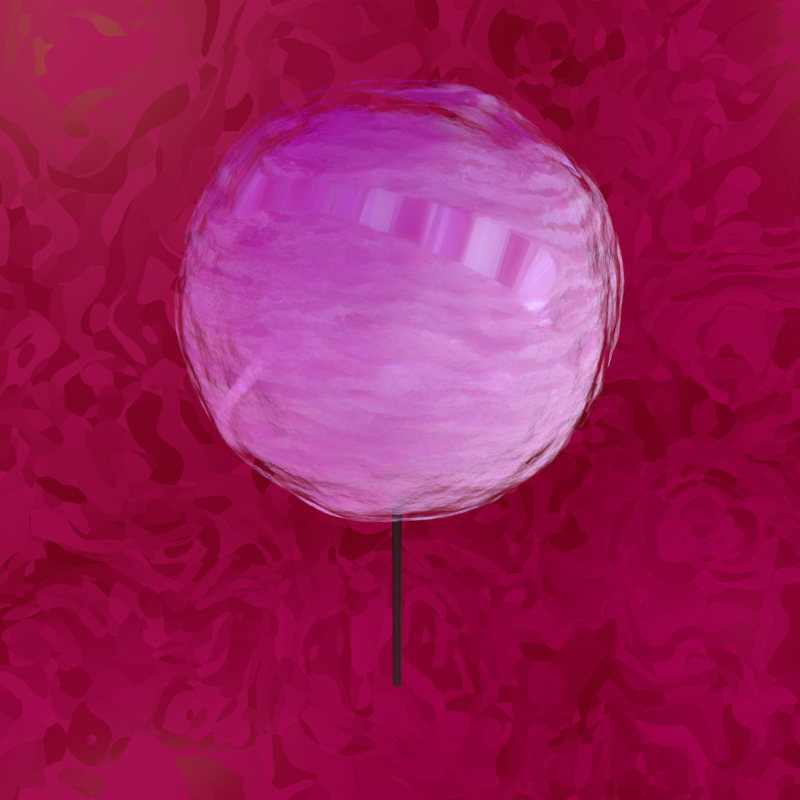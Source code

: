 # Source: 2-candy.blend  (saved by Blender 2.90.8; exported with 4.5.12 LTS)
import bpy
from mathutils import Matrix  # noqa: F401  (used for matrix-valued properties, if any)

bpy.ops.wm.read_factory_settings(use_empty=True)
scene = bpy.context.scene
scene.name = 'Scene'

# ---- collections
col_collection = bpy.data.collections.new('Collection'); scene.collection.children.link(col_collection)

# ---- images (referenced by path relative to the original .blend; pixels are not part of the script)
import os
ASSET_DIR = os.environ.get("B2B_ASSET_DIR", "")  # directory of the original .blend (textures are referenced by path, not embedded)
HERE = os.path.dirname(os.path.abspath(__file__))  # packed textures are extracted next to this script under _unpacked/

def load_image(name, relpath, width, height, colorspace="sRGB"):
    """Load a texture the original file referenced (path relative to the .blend, or extracted next to this script)."""
    p = next((c for c in (os.path.join(HERE, relpath), os.path.join(ASSET_DIR, relpath)) if relpath and os.path.exists(c)), "")
    if p:
        img = bpy.data.images.load(p, check_existing=True)
        img.name = name
    else:  # same state as the original file: an image datablock whose file is absent (Cycles renders it pink)
        img = bpy.data.images.new(name, width, height)
        img.source = "FILE"
        img.filepath = "//" + (relpath or name)
    img.colorspace_settings.name = colorspace
    return img
img_tiergarten_2k_hdr = load_image('tiergarten_2k.hdr', 'tiergarten_2k.hdr', 1024, 1024, 'Linear Rec.709')

# ---- materials (node trees are filled in below, after node groups)
mat_material_002 = bpy.data.materials.new('Material.002')
mat_material_001 = bpy.data.materials.new('Material.001')
mat_material_001.displacement_method = 'BOTH'

# ---- material node trees
mat_material_002.use_nodes = True; mat_material_002.node_tree.nodes.clear()
_N = mat_material_002.node_tree.nodes; _L = mat_material_002.node_tree.links
n0 = _N.new('ShaderNodeBsdfPrincipled'); n0.name = 'Principled BSDF'; n0.location = (10, 300)
n0.distribution = 'GGX'
n0.subsurface_method = 'BURLEY'
n0.inputs[3].default_value = 1.45
n0.inputs[27].default_value = (0.0, 0.0, 0.0, 1.0)
n0.inputs[28].default_value = 1.0
n1 = _N.new('ShaderNodeOutputMaterial'); n1.name = 'Material Output'; n1.location = (300, 300)
n2 = _N.new('ShaderNodeTexVoronoi'); n2.name = 'Voronoi Texture'; n2.location = (-817, 258)
n2.voronoi_dimensions = '4D'
n2.inputs[2].default_value = 20.0
n3 = _N.new('ShaderNodeTexNoise'); n3.name = 'Noise Texture'; n3.location = (-1019, 233)
n3.inputs[2].default_value = 7.1
n4 = _N.new('ShaderNodeMix'); n4.name = 'Mix'; n4.location = (-542, 15)
n4.data_type = 'RGBA'
n4.inputs[6].default_value = (0.6939, 0.4735, 0.159, 1.0)
n5 = _N.new('ShaderNodeValToRGB'); n5.name = 'ColorRamp'; n5.location = (-638, 280)
while len(n5.color_ramp.elements) > 1: n5.color_ramp.elements.remove(n5.color_ramp.elements[-1])
n5.color_ramp.elements[0].position = 0.0; n5.color_ramp.elements[0].color = (0.7721, 0.5263, 0.1759, 1.0)
_e = n5.color_ramp.elements.new(1.0); _e.color = (0.3433, 0.176, 0.01138, 1.0)
n6 = _N.new('ShaderNodeValToRGB'); n6.name = 'ColorRamp.001'; n6.location = (-324, 50)
while len(n6.color_ramp.elements) > 1: n6.color_ramp.elements.remove(n6.color_ramp.elements[-1])
n6.color_ramp.elements[0].position = 0.0; n6.color_ramp.elements[0].color = (0.7002, 0.7002, 0.7002, 1.0)
_e = n6.color_ramp.elements.new(1.0); _e.color = (0.0, 0.0, 0.0, 1.0)
_L.new(n0.outputs[0], n1.inputs[0])
_L.new(n3.outputs[1], n2.inputs[0])
_L.new(n2.outputs[1], n5.inputs[0])
_L.new(n5.outputs[0], n0.inputs[2])
_L.new(n5.outputs[0], n6.inputs[0])
_L.new(n6.outputs[0], n0.inputs[1])
_L.new(n5.outputs[0], n0.inputs[0])
n1.is_active_output = True
mat_material_001.use_nodes = True; mat_material_001.node_tree.nodes.clear()
_N = mat_material_001.node_tree.nodes; _L = mat_material_001.node_tree.links
n0 = _N.new('ShaderNodeTexNoise'); n0.name = 'Noise Texture.003'; n0.location = (1988, 184)
n1 = _N.new('ShaderNodeVectorDisplacement'); n1.name = 'Vector Displacement'; n1.location = (2215, 295)
n1.inputs[2].default_value = 0.1
n2 = _N.new('ShaderNodeVectorMath'); n2.name = 'Vector Math.001'; n2.location = (2455, 446)
n2.operation = 'SUBTRACT'
n3 = _N.new('ShaderNodeOutputMaterial'); n3.name = 'Material Output'; n3.location = (4722, 411)
n4 = _N.new('ShaderNodeMixShader'); n4.name = 'Mix Shader.001'; n4.location = (4337, 631)
n5 = _N.new('ShaderNodeBsdfPrincipled'); n5.name = 'Principled BSDF.001'; n5.location = (3308, 1103)
n5.distribution = 'GGX'
n5.subsurface_method = 'BURLEY'
n5.inputs[0].default_value = (0.07713, 0.04293, 0.01686, 1.0)
n5.inputs[3].default_value = 1.45
n5.inputs[27].default_value = (0.0, 0.0, 0.0, 1.0)
n5.inputs[28].default_value = 1.0
n6 = _N.new('ShaderNodeSeparateXYZ'); n6.name = 'Separate XYZ.001'; n6.location = (3829, 655)
n7 = _N.new('ShaderNodeMath'); n7.name = 'Math'; n7.location = (4059, 593)
n7.operation = 'GREATER_THAN'
n7.inputs[1].default_value = 0.14
n7.inputs[2].default_value = 0.0
n8 = _N.new('ShaderNodeVectorMath'); n8.name = 'Vector Math.002'; n8.location = (2945, 208)
n9 = _N.new('ShaderNodeSeparateXYZ'); n9.name = 'Separate XYZ'; n9.location = (2434, -348)
n10 = _N.new('ShaderNodeCombineXYZ'); n10.name = 'Combine XYZ.001'; n10.location = (2614, -338)
n11 = _N.new('ShaderNodeRGBCurve'); n11.name = 'RGB Curves.001'; n11.location = (1820, -287)
_c = n11.mapping.curves[3]
while len(_c.points) > 2: _c.points.remove(_c.points[-1])
_c.points[0].location = (0.0, 0.0); _c.points[0].handle_type = 'AUTO'
_c.points[1].location = (0.01818, 0.91875); _c.points[1].handle_type = 'AUTO'
_p = _c.points.new(0.50909, 1.0); _p.handle_type = 'AUTO'
_p = _c.points.new(0.96818, 0.925); _p.handle_type = 'AUTO'
_p = _c.points.new(1.0, 0.0); _p.handle_type = 'AUTO'
n11.mapping.update()
n12 = _N.new('ShaderNodeValToRGB'); n12.name = 'ColorRamp.001'; n12.location = (2114, -350)
while len(n12.color_ramp.elements) > 1: n12.color_ramp.elements.remove(n12.color_ramp.elements[-1])
n12.color_ramp.elements[0].position = 0.0; n12.color_ramp.elements[0].color = (1.0, 1.0, 1.0, 1.0)
_e = n12.color_ramp.elements.new(0.0); _e.color = (0.0, 0.0, 0.0, 1.0)
n13 = _N.new('ShaderNodeTexCoord'); n13.name = 'Texture Coordinate.002'; n13.location = (3210, 478)
n14 = _N.new('ShaderNodeMixShader'); n14.name = 'Mix Shader'; n14.location = (2992, 770)
n15 = _N.new('ShaderNodeBsdfTransparent'); n15.name = 'Transparent BSDF'; n15.location = (2827, 565)
n16 = _N.new('ShaderNodeValToRGB'); n16.name = 'ColorRamp'; n16.location = (2516, 748)
while len(n16.color_ramp.elements) > 1: n16.color_ramp.elements.remove(n16.color_ramp.elements[-1])
n16.color_ramp.elements[0].position = 0.0; n16.color_ramp.elements[0].color = (0.0, 0.0, 0.0, 1.0)
_e = n16.color_ramp.elements.new(0.3); _e.color = (1.0, 1.0, 1.0, 1.0)
n17 = _N.new('ShaderNodeFresnel'); n17.name = 'Fresnel'; n17.location = (2336, 627)
n17.inputs[0].default_value = 1.45
n18 = _N.new('ShaderNodeBump'); n18.name = 'Bump'; n18.location = (2218, 920)
n18.inputs[1].default_value = 1.0
n18.inputs[2].default_value = 1.0
n19 = _N.new('ShaderNodeTexNoise'); n19.name = 'Noise Texture.001'; n19.location = (1108, 846)
n19.inputs[2].default_value = 4.6
n19.inputs[3].default_value = 0.9
n19.inputs[4].default_value = 0.15
n20 = _N.new('ShaderNodeCombineXYZ'); n20.name = 'Combine XYZ'; n20.location = (1292, 860)
n21 = _N.new('ShaderNodeTexNoise'); n21.name = 'Noise Texture.002'; n21.location = (922, 1571)
n21.inputs[2].default_value = 3.0
n21.inputs[3].default_value = 6.9
n22 = _N.new('ShaderNodeTexCoord'); n22.name = 'Texture Coordinate'; n22.location = (1180, 1133)
n23 = _N.new('ShaderNodeVectorMath'); n23.name = 'Vector Math'; n23.location = (1429, 1363)
n24 = _N.new('ShaderNodeDisplacement'); n24.name = 'Displacement'; n24.location = (1178, 1564)
n24.inputs[1].default_value = 0.0
n24.inputs[2].default_value = 0.1
n25 = _N.new('ShaderNodeMapping'); n25.name = 'Mapping'; n25.location = (1694, 1066)
n25.width = 240
n25.inputs[3].default_value = (1.0, 1.0, 10.0)
n26 = _N.new('ShaderNodeTexNoise'); n26.name = 'Noise Texture'; n26.location = (1984, 1033)
n27 = _N.new('ShaderNodeRGBCurve'); n27.name = 'RGB Curves'; n27.location = (1562, -290)
_c = n27.mapping.curves[3]
while len(_c.points) > 2: _c.points.remove(_c.points[-1])
_c.points[0].location = (0.0, 0.0); _c.points[0].handle_type = 'AUTO'
_c.points[1].location = (0.8585, 0.0125); _c.points[1].handle_type = 'AUTO'
_p = _c.points.new(1.0, 1.0); _p.handle_type = 'AUTO'
n27.mapping.update()
n28 = _N.new('ShaderNodeBsdfPrincipled'); n28.name = 'Principled BSDF'; n28.location = (2497, 1400)
n28.distribution = 'GGX'
n28.subsurface_method = 'BURLEY'
n28.inputs[3].default_value = 1.45
n28.inputs[8].default_value = 1.0
n28.inputs[10].default_value = 0.7455
n28.inputs[27].default_value = (0.0, 0.0, 0.0, 1.0)
n28.inputs[28].default_value = 1.0
n29 = _N.new('ShaderNodeTexGradient'); n29.name = 'Gradient Texture'; n29.location = (1388, -430)
n30 = _N.new('ShaderNodeTexCoord'); n30.name = 'Texture Coordinate.001'; n30.location = (996, -382)
n31 = _N.new('ShaderNodeMapping'); n31.name = 'Mapping.001'; n31.location = (1201, -370)
n31.inputs[2].default_value = (0.0, -1.571, 0.0)
n32 = _N.new('ShaderNodeMix'); n32.name = 'Mix'; n32.location = (2327, 1280)
n32.data_type = 'RGBA'
n32.inputs[0].default_value = 0.7455
n32.inputs[7].default_value = (0.7011, 0.4851, 0.7991, 1.0)
_L.new(n25.outputs[0], n26.inputs[0])
_L.new(n18.outputs[0], n28.inputs[5])
_L.new(n26.outputs[0], n18.inputs[3])
_L.new(n20.outputs[0], n25.inputs[1])
_L.new(n19.outputs[0], n20.inputs[2])
_L.new(n15.outputs[0], n14.inputs[2])
_L.new(n16.outputs[0], n14.inputs[0])
_L.new(n17.outputs[0], n16.inputs[0])
_L.new(n28.outputs[0], n14.inputs[1])
_L.new(n24.outputs[0], n23.inputs[0])
_L.new(n21.outputs[0], n24.inputs[0])
_L.new(n22.outputs[0], n23.inputs[1])
_L.new(n23.outputs[0], n25.inputs[0])
_L.new(n24.outputs[0], n2.inputs[0])
_L.new(n1.outputs[0], n2.inputs[1])
_L.new(n0.outputs[0], n1.inputs[0])
_L.new(n27.outputs[0], n11.inputs[1])
_L.new(n30.outputs[3], n31.inputs[0])
_L.new(n29.outputs[0], n27.inputs[1])
_L.new(n31.outputs[0], n29.inputs[0])
_L.new(n11.outputs[0], n12.inputs[0])
_L.new(n9.outputs[2], n10.inputs[2])
_L.new(n12.outputs[0], n9.inputs[0])
_L.new(n8.outputs[0], n3.inputs[2])
_L.new(n4.outputs[0], n3.inputs[0])
_L.new(n13.outputs[3], n6.inputs[0])
_L.new(n6.outputs[2], n7.inputs[0])
_L.new(n7.outputs[0], n4.inputs[0])
_L.new(n5.outputs[0], n4.inputs[1])
_L.new(n14.outputs[0], n4.inputs[2])
_L.new(n10.outputs[0], n8.inputs[1])
_L.new(n2.outputs[0], n8.inputs[0])
_L.new(n26.outputs[0], n32.inputs[6])
_L.new(n32.outputs[2], n28.inputs[0])
n3.is_active_output = True

# ---- world
world_world = bpy.data.worlds.new('World'); scene.world = world_world
world_world.use_nodes = True; world_world.node_tree.nodes.clear()
_N = world_world.node_tree.nodes; _L = world_world.node_tree.links
n0 = _N.new('ShaderNodeOutputWorld'); n0.name = 'World Output'; n0.location = (300, 300)
n1 = _N.new('ShaderNodeBackground'); n1.name = 'Background'; n1.location = (10, 300)
n1.inputs[1].default_value = 0.7
n2 = _N.new('ShaderNodeTexImage'); n2.name = 'Image Texture'; n2.location = (-280, 280)
n2.image = img_tiergarten_2k_hdr
_L.new(n1.outputs[0], n0.inputs[0])
_L.new(n2.outputs[0], n1.inputs[0])
n0.is_active_output = True
world_world.color = (0.05088, 0.05088, 0.05088)
world_world.use_sun_shadow = False
world_world.sun_shadow_jitter_overblur = 0.0

# ---- cameras
cam_camera = bpy.data.cameras.new('Camera')
cam_camera.clip_end = 100.0
cam_camera.ortho_scale = 7.314

# ---- lights
light_area = bpy.data.lights.new('Area', 'AREA')
light_area.color = (1.0, 0.5307, 0.7388)
light_area.transmission_factor = 0.0
light_area.energy = 78.54
light_area.shadow_soft_size = 1.0
light_area.shadow_maximum_resolution = 0.006
light_area.use_absolute_resolution = True
light_area.size = 1.0
light_area.size_y = 1.0
light_area_001 = bpy.data.lights.new('Area.001', 'AREA')
light_area_001.transmission_factor = 0.0
light_area_001.energy = 94.25
light_area_001.shadow_soft_size = 1.0
light_area_001.shadow_maximum_resolution = 0.006
light_area_001.use_absolute_resolution = True
light_area_001.size = 1.0
light_area_001.size_y = 1.0

# ---- meshes
me_cube_001 = bpy.data.meshes.new('Cube.001')
me_cube_001.from_pydata([(-1.0, -1.0, 1.0), (1.0, -1.0, -1.0), (1.0, 1.0, 1.0), (-1.0, -1.0, -0.608), (-0.608, -1.0, -1.0), (-0.9925, -1.0, -0.6845), (-0.9702, -1.0, -0.758), (-0.9339, -1.0, -0.8258), (-0.8852, -1.0, -0.8852), (-0.8258, -1.0, -0.9339), (-0.758, -1.0, -0.9702), (-0.6845, -1.0, -0.9925), (-0.608, 0.608, -1.0), (-1.0, 0.608, -0.608), (-0.608, 1.0, -0.608), (-0.6845, 0.608, -0.9925), (-0.758, 0.608, -0.9702), (-0.8258, 0.608, -0.9339), (-0.8852, 0.608, -0.8852), (-0.608, 0.6845, -0.9925), (-0.6878, 0.6868, -0.9836), (-0.7619, 0.6869, -0.9598), (-0.826, 0.6862, -0.9242), (-0.8795, 0.6859, -0.8798), (-0.608, 0.758, -0.9702), (-0.6878, 0.7617, -0.9597), (-0.7601, 0.7598, -0.9359), (-0.8189, 0.7552, -0.9039), (-0.8656, 0.7525, -0.8657), (-0.608, 0.8258, -0.9339), (-0.6867, 0.8264, -0.9238), (-0.7554, 0.8189, -0.9037), (-0.8083, 0.8083, -0.879), (-0.8486, 0.8026, -0.8486), (-0.8343, 0.8343, -0.8343), (-0.9925, 0.6845, -0.608), (-0.9702, 0.758, -0.608), (-0.9339, 0.8258, -0.608), (-0.8852, 0.8852, -0.608), (-0.9925, 0.608, -0.6845), (-0.9836, 0.6878, -0.6868), (-0.9598, 0.7619, -0.6869), (-0.9242, 0.826, -0.6862), (-0.8798, 0.8795, -0.6859), (-0.9702, 0.608, -0.758), (-0.9597, 0.6878, -0.7617), (-0.9359, 0.7601, -0.7598), (-0.9039, 0.8189, -0.7552), (-0.8657, 0.8656, -0.7525), (-0.9339, 0.608, -0.8258), (-0.9238, 0.6867, -0.8264), (-0.9037, 0.7554, -0.8189), (-0.879, 0.8083, -0.8083), (-0.8486, 0.8486, -0.8026), (-0.608, 0.9925, -0.6845), (-0.608, 0.9702, -0.758), (-0.608, 0.9339, -0.8258), (-0.608, 0.8852, -0.8852), (-0.6845, 0.9925, -0.608), (-0.6868, 0.9836, -0.6878), (-0.6869, 0.9598, -0.7619), (-0.6862, 0.9242, -0.826), (-0.6859, 0.8798, -0.8795), (-0.758, 0.9702, -0.608), (-0.7617, 0.9597, -0.6878), (-0.7598, 0.9359, -0.7601), (-0.7552, 0.9039, -0.8189), (-0.7525, 0.8657, -0.8656), (-0.8258, 0.9339, -0.608), (-0.8264, 0.9238, -0.6867), (-0.8189, 0.9037, -0.7554), (-0.8083, 0.879, -0.8083), (-0.8026, 0.8486, -0.8486), (-0.608, 1.0, 1.0), (-1.0, 0.608, 1.0), (-0.6845, 0.9925, 1.0), (-0.758, 0.9702, 1.0), (-0.8258, 0.9339, 1.0), (-0.8852, 0.8852, 1.0), (-0.9339, 0.8258, 1.0), (-0.9702, 0.758, 1.0), (-0.9925, 0.6845, 1.0), (1.0, 0.608, -1.0), (1.0, 1.0, -0.608), (1.0, 0.6845, -0.9925), (1.0, 0.758, -0.9702), (1.0, 0.8258, -0.9339), (1.0, 0.8852, -0.8852), (1.0, 0.9339, -0.8258), (1.0, 0.9702, -0.758), (1.0, 0.9925, -0.6845)], [], [(14, 73, 2, 83), (3, 0, 74, 13), (12, 15, 20, 19), (15, 16, 21, 20), (16, 17, 22, 21), (17, 18, 23, 22), (19, 20, 25, 24), (20, 21, 26, 25), (21, 22, 27, 26), (22, 23, 28, 27), (24, 25, 30, 29), (25, 26, 31, 30), (26, 27, 32, 31), (27, 28, 33, 32), (29, 30, 62, 57), (30, 31, 67, 62), (31, 32, 72, 67), (32, 33, 34, 72), (13, 35, 40, 39), (35, 36, 41, 40), (36, 37, 42, 41), (37, 38, 43, 42), (39, 40, 45, 44), (40, 41, 46, 45), (41, 42, 47, 46), (42, 43, 48, 47), (44, 45, 50, 49), (45, 46, 51, 50), (46, 47, 52, 51), (47, 48, 53, 52), (49, 50, 23, 18), (50, 51, 28, 23), (51, 52, 33, 28), (52, 53, 34, 33), (14, 54, 59, 58), (54, 55, 60, 59), (55, 56, 61, 60), (56, 57, 62, 61), (58, 59, 64, 63), (59, 60, 65, 64), (60, 61, 66, 65), (61, 62, 67, 66), (63, 64, 69, 68), (64, 65, 70, 69), (65, 66, 71, 70), (66, 67, 72, 71), (68, 69, 43, 38), (69, 70, 48, 43), (70, 71, 53, 48), (71, 72, 34, 53), (12, 4, 11, 15), (15, 11, 10, 16), (16, 10, 9, 17), (17, 9, 8, 18), (18, 8, 7, 49), (49, 7, 6, 44), (44, 6, 5, 39), (39, 5, 3, 13), (73, 14, 58, 75), (75, 58, 63, 76), (76, 63, 68, 77), (77, 68, 38, 78), (78, 38, 37, 79), (79, 37, 36, 80), (80, 36, 35, 81), (81, 35, 13, 74), (82, 12, 19, 84), (84, 19, 24, 85), (85, 24, 29, 86), (86, 29, 57, 87), (87, 57, 56, 88), (88, 56, 55, 89), (89, 55, 54, 90), (90, 54, 14, 83), (12, 82, 1, 4)])
me_cube_001.polygons.foreach_set('use_smooth', [True] * 75)
_uv = me_cube_001.uv_layers.new(name='UVMap')
_uv.uv.foreach_set('vector', [0.424, 0.299, 0.625, 0.299, 0.625, 0.5, 0.424, 0.5, 0.424, 0.0, 0.625, 0.0, 0.625, 0.201, 0.424, 0.201, 0.174, 0.549, 0.1644, 0.549, 0.164, 0.5391, 0.174, 0.5394, 0.1644, 0.549, 0.1552, 0.549, 0.1548, 0.5391, 0.164, 0.5391, 0.1552, 0.549, 0.1468, 0.549, 0.1467, 0.5392, 0.1548, 0.5391, 0.1468, 0.549, 0.125, 0.549, 0.125, 0.5393, 0.1467, 0.5392, 0.174, 0.5394, 0.164, 0.5391, 0.164, 0.5298, 0.174, 0.5302, 0.164, 0.5391, 0.1548, 0.5391, 0.155, 0.53, 0.164, 0.5298, 0.1548, 0.5391, 0.1467, 0.5392, 0.1476, 0.5306, 0.155, 0.53, 0.1467, 0.5392, 0.125, 0.5393, 0.125, 0.5309, 0.1476, 0.5306, 0.174, 0.5302, 0.164, 0.5298, 0.1642, 0.5217, 0.174, 0.5218, 0.164, 0.5298, 0.155, 0.53, 0.1556, 0.5226, 0.1642, 0.5217, 0.155, 0.53, 0.1476, 0.5306, 0.149, 0.524, 0.1556, 0.5226, 0.1476, 0.5306, 0.125, 0.5309, 0.125, 0.5247, 0.149, 0.524, 0.174, 0.5218, 0.1642, 0.5217, 0.1643, 0.5, 0.174, 0.5, 0.1642, 0.5217, 0.1556, 0.5226, 0.1559, 0.5, 0.1643, 0.5, 0.1556, 0.5226, 0.149, 0.524, 0.1497, 0.5, 0.1559, 0.5, 0.149, 0.524, 0.125, 0.5247, 0.125, 0.5207, 0.1497, 0.5, 0.424, 0.201, 0.424, 0.2106, 0.4141, 0.211, 0.4144, 0.201, 0.424, 0.2106, 0.424, 0.2198, 0.4141, 0.2202, 0.4141, 0.211, 0.424, 0.2198, 0.424, 0.2282, 0.4142, 0.2283, 0.4141, 0.2202, 0.424, 0.2282, 0.424, 0.25, 0.4143, 0.25, 0.4142, 0.2283, 0.4144, 0.201, 0.4141, 0.211, 0.4048, 0.211, 0.4052, 0.201, 0.4141, 0.211, 0.4141, 0.2202, 0.405, 0.22, 0.4048, 0.211, 0.4141, 0.2202, 0.4142, 0.2283, 0.4056, 0.2274, 0.405, 0.22, 0.4142, 0.2283, 0.4143, 0.25, 0.4059, 0.25, 0.4056, 0.2274, 0.4052, 0.201, 0.4048, 0.211, 0.3967, 0.2108, 0.3968, 0.201, 0.4048, 0.211, 0.405, 0.22, 0.3976, 0.2194, 0.3967, 0.2108, 0.405, 0.22, 0.4056, 0.2274, 0.399, 0.226, 0.3976, 0.2194, 0.4056, 0.2274, 0.4059, 0.25, 0.3997, 0.25, 0.399, 0.226, 0.3968, 0.201, 0.3967, 0.2108, 0.375, 0.2107, 0.375, 0.201, 0.3967, 0.2108, 0.3976, 0.2194, 0.375, 0.2191, 0.375, 0.2107, 0.3976, 0.2194, 0.399, 0.226, 0.375, 0.2253, 0.375, 0.2191, 0.399, 0.226, 0.3997, 0.25, 0.3957, 0.25, 0.375, 0.2253, 0.424, 0.299, 0.4144, 0.299, 0.414, 0.2891, 0.424, 0.2894, 0.4144, 0.299, 0.4052, 0.299, 0.4048, 0.2891, 0.414, 0.2891, 0.4052, 0.299, 0.3968, 0.299, 0.3967, 0.2892, 0.4048, 0.2891, 0.3968, 0.299, 0.375, 0.299, 0.375, 0.2893, 0.3967, 0.2892, 0.424, 0.2894, 0.414, 0.2891, 0.414, 0.2798, 0.424, 0.2802, 0.414, 0.2891, 0.4048, 0.2891, 0.405, 0.28, 0.414, 0.2798, 0.4048, 0.2891, 0.3967, 0.2892, 0.3976, 0.2806, 0.405, 0.28, 0.3967, 0.2892, 0.375, 0.2893, 0.375, 0.2809, 0.3976, 0.2806, 0.424, 0.2802, 0.414, 0.2798, 0.4142, 0.2717, 0.424, 0.2718, 0.414, 0.2798, 0.405, 0.28, 0.4056, 0.2726, 0.4142, 0.2717, 0.405, 0.28, 0.3976, 0.2806, 0.399, 0.274, 0.4056, 0.2726, 0.3976, 0.2806, 0.375, 0.2809, 0.375, 0.2747, 0.399, 0.274, 0.424, 0.2718, 0.4142, 0.2717, 0.4143, 0.25, 0.424, 0.25, 0.4142, 0.2717, 0.4056, 0.2726, 0.4059, 0.25, 0.4143, 0.25, 0.4056, 0.2726, 0.399, 0.274, 0.3997, 0.25, 0.4059, 0.25, 0.399, 0.274, 0.375, 0.2747, 0.375, 0.2707, 0.3997, 0.25, 0.174, 0.549, 0.174, 0.75, 0.1644, 0.75, 0.1644, 0.549, 0.1644, 0.549, 0.1644, 0.75, 0.1552, 0.75, 0.1552, 0.549, 0.1552, 0.549, 0.1552, 0.75, 0.1468, 0.75, 0.1468, 0.549, 0.1468, 0.549, 0.1468, 0.75, 0.125, 0.75, 0.125, 0.549, 0.375, 0.201, 0.375, 0.0, 0.3968, 0.0, 0.3968, 0.201, 0.3968, 0.201, 0.3968, 0.0, 0.4052, 0.0, 0.4052, 0.201, 0.4052, 0.201, 0.4052, 0.0, 0.4144, 0.0, 0.4144, 0.201, 0.4144, 0.201, 0.4144, 0.0, 0.424, 0.0, 0.424, 0.201, 0.625, 0.299, 0.424, 0.299, 0.424, 0.2894, 0.625, 0.2894, 0.625, 0.2894, 0.424, 0.2894, 0.424, 0.2802, 0.625, 0.2802, 0.625, 0.2802, 0.424, 0.2802, 0.424, 0.2718, 0.625, 0.2718, 0.625, 0.2718, 0.424, 0.2718, 0.424, 0.25, 0.625, 0.25, 0.625, 0.25, 0.424, 0.25, 0.424, 0.2282, 0.625, 0.2282, 0.625, 0.2282, 0.424, 0.2282, 0.424, 0.2198, 0.625, 0.2198, 0.625, 0.2198, 0.424, 0.2198, 0.424, 0.2106, 0.625, 0.2106, 0.625, 0.2106, 0.424, 0.2106, 0.424, 0.201, 0.625, 0.201, 0.375, 0.549, 0.174, 0.549, 0.174, 0.5394, 0.375, 0.5394, 0.375, 0.5394, 0.174, 0.5394, 0.174, 0.5302, 0.375, 0.5302, 0.375, 0.5302, 0.174, 0.5302, 0.174, 0.5218, 0.375, 0.5218, 0.375, 0.5218, 0.174, 0.5218, 0.174, 0.5, 0.375, 0.5, 0.375, 0.5, 0.375, 0.299, 0.3968, 0.299, 0.3968, 0.5, 0.3968, 0.5, 0.3968, 0.299, 0.4052, 0.299, 0.4052, 0.5, 0.4052, 0.5, 0.4052, 0.299, 0.4144, 0.299, 0.4144, 0.5, 0.4144, 0.5, 0.4144, 0.299, 0.424, 0.299, 0.424, 0.5, 0.174, 0.549, 0.375, 0.549, 0.375, 0.75, 0.174, 0.75])
me_cube_001.materials.append(mat_material_002)
me_cube_001.use_remesh_fix_poles = True
me_cube_001.use_remesh_preserve_attributes = False
me_cube_001.use_mirror_vertex_groups = False
me_cube_001.update()
me_cube = bpy.data.meshes.new('Cube')
me_cube.from_pydata([(-0.5005, -1.388, -0.9076), (-0.02901, -1.388, 1.036), (-1.584, 0.2725, -0.6446), (-1.113, 0.2725, 1.299), (1.113, -0.2725, -1.299), (1.584, -0.2725, 0.6446), (0.02901, 1.388, -1.036), (0.5005, 1.388, 0.9076)], [], [(0, 1, 3, 2), (2, 3, 7, 6), (6, 7, 5, 4), (4, 5, 1, 0), (2, 6, 4, 0), (7, 3, 1, 5)])
_uv = me_cube.uv_layers.new(name='UVMap')
_uv.uv.foreach_set('vector', [0.375, 0.0, 0.625, 0.0, 0.625, 0.25, 0.375, 0.25, 0.375, 0.25, 0.625, 0.25, 0.625, 0.5, 0.375, 0.5, 0.375, 0.5, 0.625, 0.5, 0.625, 0.75, 0.375, 0.75, 0.375, 0.75, 0.625, 0.75, 0.625, 1.0, 0.375, 1.0, 0.125, 0.5, 0.375, 0.5, 0.375, 0.75, 0.125, 0.75, 0.625, 0.5, 0.875, 0.5, 0.875, 0.75, 0.625, 0.75])
me_cube.materials.append(mat_material_001)
me_cube.use_remesh_fix_poles = True
me_cube.use_remesh_preserve_attributes = False
me_cube.use_mirror_vertex_groups = False
me_cube.update()

# ---- objects
ob_camera = bpy.data.objects.new('Camera', cam_camera)
ob_cube = bpy.data.objects.new('Cube', me_cube_001)
ob_area = bpy.data.objects.new('Area', light_area)
ob_area_001 = bpy.data.objects.new('Area.001', light_area_001)
ob_cube_001 = bpy.data.objects.new('Cube.001', me_cube)

# ---- transforms, parenting, visibility, modifiers, constraints
ob_camera.location = (3.025, -2.815, 2.321)
ob_camera.rotation_euler = (1.172, 4.698e-07, 0.8219)
ob_camera.lock_rotations_4d = False
ob_camera.empty_display_type = 'ARROWS'
ob_camera.color = (0.0, 0.0, 0.0, 0.0)
ob_camera.display_type = 'WIRE'
ob_camera.lineart.crease_threshold = 0.0
ob_cube.location = (0.0, 0.0, 0.8919)
ob_cube.rotation_euler = (0.0, -0.0, -0.3777)
ob_cube.scale = (19.97, 19.97, 19.97)
ob_cube.lineart.crease_threshold = 0.0
ob_area.location = (-0.5486, -1.911, -0.589)
ob_area.rotation_euler = (2.011, -0.157, -0.8476)
ob_area.scale = (4.209, 4.209, 4.209)
ob_area.lineart.crease_threshold = 0.0
ob_area_001.location = (1.201, 1.055, 0.5469)
ob_area_001.rotation_euler = (2.003, -0.08703, 1.929)
ob_area_001.scale = (4.209, 4.209, 4.209)
ob_area_001.lineart.crease_threshold = 0.0
ob_cube_001.location = (0.0, 0.0, 0.0)
ob_cube_001.lineart.crease_threshold = 0.0
ob_cube_001.cycles.use_adaptive_subdivision = True
ob_cube_001.cycles.dicing_rate = 0.5
_m = ob_cube_001.modifiers.new('Subdivision', 'SUBSURF')
_m.uv_smooth = 'PRESERVE_CORNERS'
_m.levels = 6
_m.render_levels = 6
_m = ob_cube_001.modifiers.new('Subdivision.001', 'SUBSURF')
_m.uv_smooth = 'PRESERVE_CORNERS'

# ---- collection membership
col_collection.objects.link(ob_camera)
col_collection.objects.link(ob_cube)
col_collection.objects.link(ob_area)
col_collection.objects.link(ob_area_001)
col_collection.objects.link(ob_cube_001)

# ---- scene / render settings (as saved in the file)
scene.camera = ob_camera
scene.frame_start = 1; scene.frame_end = 250; scene.frame_set(1)
scene.render.engine = 'CYCLES'
scene.render.image_settings.compression = 50
scene.render.resolution_x = 2048
scene.render.resolution_y = 2048
scene.render.film_transparent = True
scene.cycles.feature_set = 'EXPERIMENTAL'
scene.cycles.use_denoising = False
scene.cycles.samples = 128
scene.cycles.sampling_pattern = 'TABULATED_SOBOL'
scene.cycles.use_adaptive_sampling = False
scene.cycles.use_light_tree = False
scene.view_settings.look = 'High Contrast'
scene.view_settings.view_transform = 'Standard'
bpy.context.view_layer.update()
